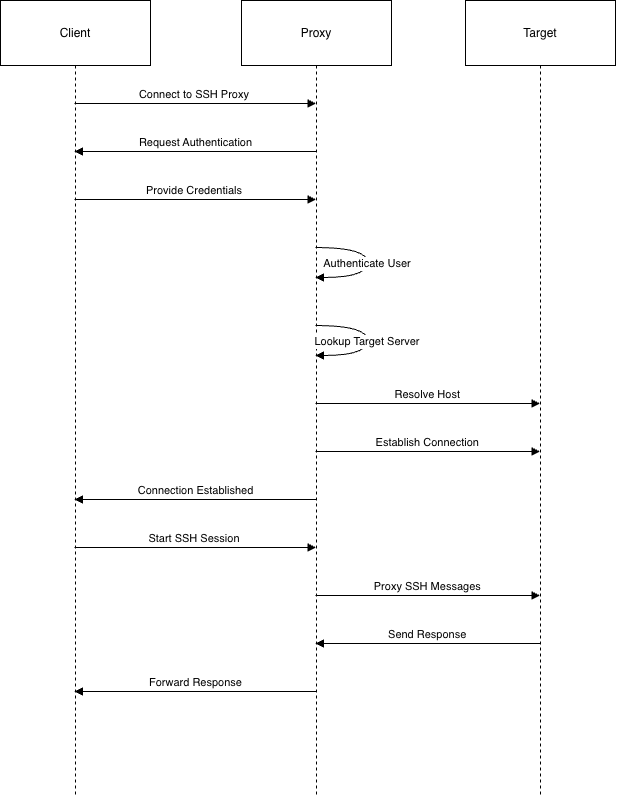

The diagram above was exported from draw.io. Its source (the exported page's mxGraphModel, read from the mxfile embedded in the PNG):
<mxGraphModel dx="1471" dy="945" grid="1" gridSize="10" guides="1" tooltips="1" connect="1" arrows="1" fold="1" page="1" pageScale="1" pageWidth="850" pageHeight="1100" math="0" shadow="0">
  <root>
    <mxCell id="0" />
    <mxCell id="1" parent="0" />
    <mxCell id="0PSVReu0qWHP_JRYhKPs-47" parent="1" style="shape=umlLifeline;perimeter=lifelinePerimeter;whiteSpace=wrap;container=1;dropTarget=0;collapsible=0;recursiveResize=0;outlineConnect=0;portConstraint=eastwest;newEdgeStyle={&quot;edgeStyle&quot;:&quot;elbowEdgeStyle&quot;,&quot;elbow&quot;:&quot;vertical&quot;,&quot;curved&quot;:0,&quot;rounded&quot;:0};size=65;" value="Client" vertex="1">
      <mxGeometry height="796" width="150" x="20" y="20" as="geometry" />
    </mxCell>
    <mxCell id="0PSVReu0qWHP_JRYhKPs-48" parent="1" style="shape=umlLifeline;perimeter=lifelinePerimeter;whiteSpace=wrap;container=1;dropTarget=0;collapsible=0;recursiveResize=0;outlineConnect=0;portConstraint=eastwest;newEdgeStyle={&quot;edgeStyle&quot;:&quot;elbowEdgeStyle&quot;,&quot;elbow&quot;:&quot;vertical&quot;,&quot;curved&quot;:0,&quot;rounded&quot;:0};size=65;" value="Proxy" vertex="1">
      <mxGeometry height="796" width="150" x="261" y="20" as="geometry" />
    </mxCell>
    <mxCell id="0PSVReu0qWHP_JRYhKPs-49" parent="1" style="shape=umlLifeline;perimeter=lifelinePerimeter;whiteSpace=wrap;container=1;dropTarget=0;collapsible=0;recursiveResize=0;outlineConnect=0;portConstraint=eastwest;newEdgeStyle={&quot;edgeStyle&quot;:&quot;elbowEdgeStyle&quot;,&quot;elbow&quot;:&quot;vertical&quot;,&quot;curved&quot;:0,&quot;rounded&quot;:0};size=65;" value="Target" vertex="1">
      <mxGeometry height="796" width="150" x="485" y="20" as="geometry" />
    </mxCell>
    <mxCell id="0PSVReu0qWHP_JRYhKPs-50" edge="1" parent="1" source="0PSVReu0qWHP_JRYhKPs-47" style="verticalAlign=bottom;edgeStyle=elbowEdgeStyle;elbow=vertical;curved=0;rounded=0;endArrow=block;" target="0PSVReu0qWHP_JRYhKPs-48" value="Connect to SSH Proxy">
      <mxGeometry relative="1" as="geometry">
        <Array as="points">
          <mxPoint x="224" y="123" />
        </Array>
      </mxGeometry>
    </mxCell>
    <mxCell id="0PSVReu0qWHP_JRYhKPs-51" edge="1" parent="1" source="0PSVReu0qWHP_JRYhKPs-48" style="verticalAlign=bottom;edgeStyle=elbowEdgeStyle;elbow=vertical;curved=0;rounded=0;endArrow=block;" target="0PSVReu0qWHP_JRYhKPs-47" value="Request Authentication">
      <mxGeometry relative="1" as="geometry">
        <Array as="points">
          <mxPoint x="227" y="171" />
        </Array>
      </mxGeometry>
    </mxCell>
    <mxCell id="0PSVReu0qWHP_JRYhKPs-52" edge="1" parent="1" source="0PSVReu0qWHP_JRYhKPs-47" style="verticalAlign=bottom;edgeStyle=elbowEdgeStyle;elbow=vertical;curved=0;rounded=0;endArrow=block;" target="0PSVReu0qWHP_JRYhKPs-48" value="Provide Credentials">
      <mxGeometry relative="1" as="geometry">
        <Array as="points">
          <mxPoint x="224" y="219" />
        </Array>
      </mxGeometry>
    </mxCell>
    <mxCell id="0PSVReu0qWHP_JRYhKPs-53" edge="1" parent="1" source="0PSVReu0qWHP_JRYhKPs-48" style="curved=1;endArrow=block;rounded=0;" target="0PSVReu0qWHP_JRYhKPs-48" value="Authenticate User">
      <mxGeometry relative="1" as="geometry">
        <Array as="points">
          <mxPoint x="387" y="267" />
          <mxPoint x="387" y="297" />
        </Array>
      </mxGeometry>
    </mxCell>
    <mxCell id="0PSVReu0qWHP_JRYhKPs-54" edge="1" parent="1" source="0PSVReu0qWHP_JRYhKPs-48" style="curved=1;endArrow=block;rounded=0;" target="0PSVReu0qWHP_JRYhKPs-48" value="Lookup Target Server">
      <mxGeometry relative="1" as="geometry">
        <Array as="points">
          <mxPoint x="387" y="345" />
          <mxPoint x="387" y="375" />
        </Array>
      </mxGeometry>
    </mxCell>
    <mxCell id="0PSVReu0qWHP_JRYhKPs-55" edge="1" parent="1" source="0PSVReu0qWHP_JRYhKPs-48" style="verticalAlign=bottom;edgeStyle=elbowEdgeStyle;elbow=vertical;curved=0;rounded=0;endArrow=block;" target="0PSVReu0qWHP_JRYhKPs-49" value="Resolve Host">
      <mxGeometry relative="1" as="geometry">
        <Array as="points">
          <mxPoint x="457" y="423" />
        </Array>
      </mxGeometry>
    </mxCell>
    <mxCell id="0PSVReu0qWHP_JRYhKPs-56" edge="1" parent="1" source="0PSVReu0qWHP_JRYhKPs-48" style="verticalAlign=bottom;edgeStyle=elbowEdgeStyle;elbow=vertical;curved=0;rounded=0;endArrow=block;" target="0PSVReu0qWHP_JRYhKPs-49" value="Establish Connection">
      <mxGeometry relative="1" as="geometry">
        <Array as="points">
          <mxPoint x="457" y="471" />
        </Array>
      </mxGeometry>
    </mxCell>
    <mxCell id="0PSVReu0qWHP_JRYhKPs-57" edge="1" parent="1" source="0PSVReu0qWHP_JRYhKPs-48" style="verticalAlign=bottom;edgeStyle=elbowEdgeStyle;elbow=vertical;curved=0;rounded=0;endArrow=block;" target="0PSVReu0qWHP_JRYhKPs-47" value="Connection Established">
      <mxGeometry relative="1" as="geometry">
        <Array as="points">
          <mxPoint x="227" y="519" />
        </Array>
      </mxGeometry>
    </mxCell>
    <mxCell id="0PSVReu0qWHP_JRYhKPs-58" edge="1" parent="1" source="0PSVReu0qWHP_JRYhKPs-47" style="verticalAlign=bottom;edgeStyle=elbowEdgeStyle;elbow=vertical;curved=0;rounded=0;endArrow=block;" target="0PSVReu0qWHP_JRYhKPs-48" value="Start SSH Session">
      <mxGeometry relative="1" as="geometry">
        <Array as="points">
          <mxPoint x="224" y="567" />
        </Array>
      </mxGeometry>
    </mxCell>
    <mxCell id="0PSVReu0qWHP_JRYhKPs-59" edge="1" parent="1" source="0PSVReu0qWHP_JRYhKPs-48" style="verticalAlign=bottom;edgeStyle=elbowEdgeStyle;elbow=vertical;curved=0;rounded=0;endArrow=block;" target="0PSVReu0qWHP_JRYhKPs-49" value="Proxy SSH Messages">
      <mxGeometry relative="1" as="geometry">
        <Array as="points">
          <mxPoint x="457" y="615" />
        </Array>
      </mxGeometry>
    </mxCell>
    <mxCell id="0PSVReu0qWHP_JRYhKPs-60" edge="1" parent="1" source="0PSVReu0qWHP_JRYhKPs-49" style="verticalAlign=bottom;edgeStyle=elbowEdgeStyle;elbow=vertical;curved=0;rounded=0;endArrow=block;" target="0PSVReu0qWHP_JRYhKPs-48" value="Send Response">
      <mxGeometry relative="1" as="geometry">
        <Array as="points">
          <mxPoint x="460" y="663" />
        </Array>
      </mxGeometry>
    </mxCell>
    <mxCell id="0PSVReu0qWHP_JRYhKPs-61" edge="1" parent="1" source="0PSVReu0qWHP_JRYhKPs-48" style="verticalAlign=bottom;edgeStyle=elbowEdgeStyle;elbow=vertical;curved=0;rounded=0;endArrow=block;" target="0PSVReu0qWHP_JRYhKPs-47" value="Forward Response">
      <mxGeometry relative="1" as="geometry">
        <Array as="points">
          <mxPoint x="227" y="711" />
        </Array>
      </mxGeometry>
    </mxCell>
  </root>
</mxGraphModel>